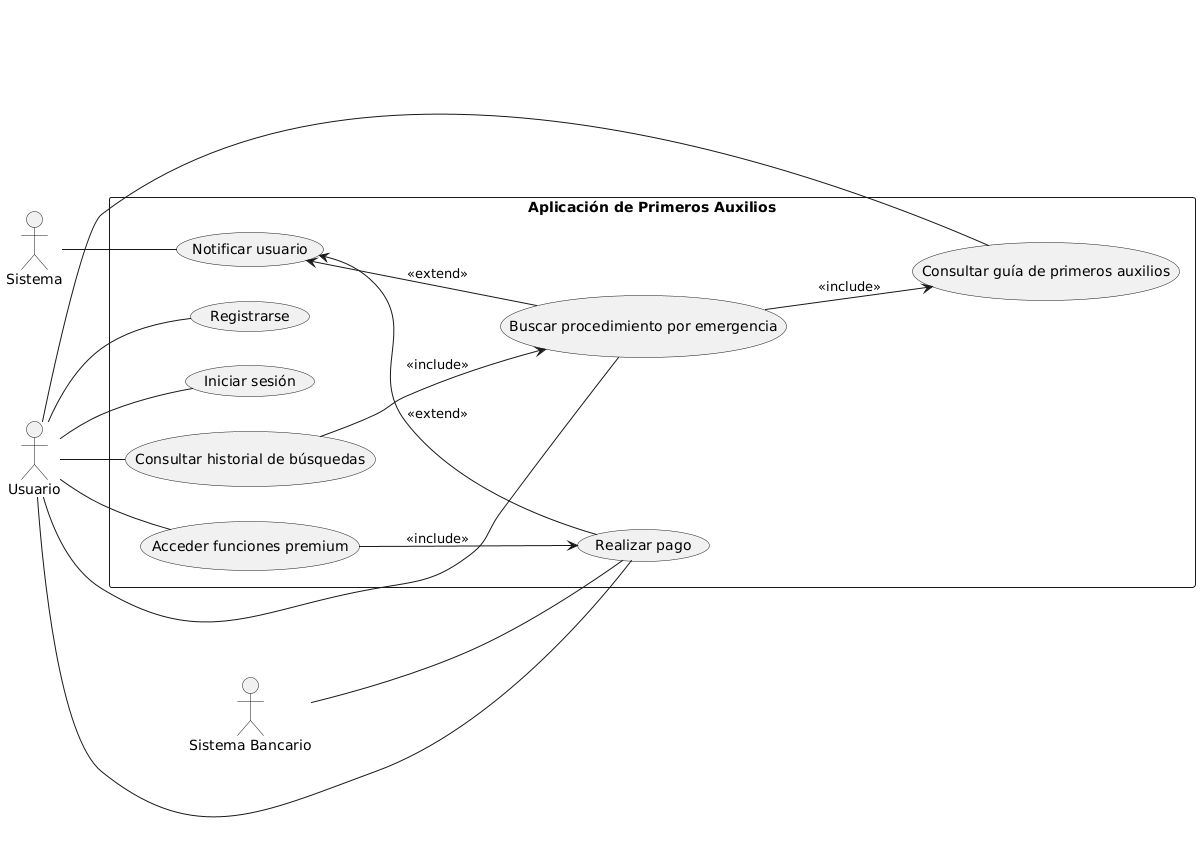

The diagram above was rendered by PlantUML. Its source (embedded in the PNG):
@startuml
left to right direction

actor "Usuario" as U
actor "Sistema" as SYS
actor "Sistema Bancario" as SB

rectangle "Aplicación de Primeros Auxilios" as APA {
  (Registrarse) as UC1
  (Iniciar sesión) as UC2
  (Consultar guía de primeros auxilios) as UC3
  (Buscar procedimiento por emergencia) as UC4
  (Consultar historial de búsquedas) as UC5
  (Realizar pago) as UC6
  (Acceder funciones premium) as UC7
  (Notificar usuario) as UC8

  UC4 --> UC3 : <<include>>
  UC5 --> UC4 : <<include>>
  UC7 --> UC6 : <<include>>

  UC8 <-- UC6 : <<extend>>
  UC8 <-- UC4 : <<extend>>
}

U -- UC1
U -- UC2
U -- UC3
U -- UC4
U -- UC5
U -- UC6
U -- UC7

SYS -- UC8
SB -- UC6
@enduml